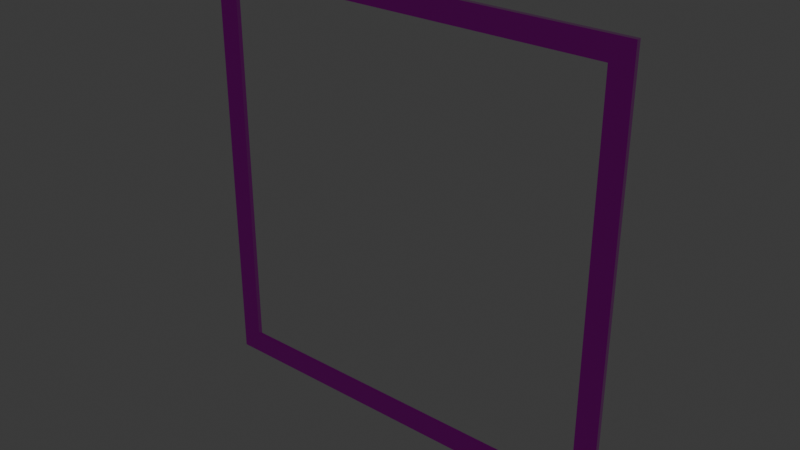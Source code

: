 # Source: picture_frame.blend  (saved by Blender 5.0.119; exported with 4.5.12 LTS)
import bpy
from mathutils import Matrix  # noqa: F401  (used for matrix-valued properties, if any)

bpy.ops.wm.read_factory_settings(use_empty=True)
scene = bpy.context.scene
scene.name = 'Scene'

# ---- collections
col_collection = bpy.data.collections.new('Collection'); scene.collection.children.link(col_collection)

# ---- images (referenced by path relative to the original .blend; pixels are not part of the script)
import os
ASSET_DIR = os.environ.get("B2B_ASSET_DIR", "")  # directory of the original .blend (textures are referenced by path, not embedded)
HERE = os.path.dirname(os.path.abspath(__file__))  # packed textures are extracted next to this script under _unpacked/

def load_image(name, relpath, width, height, colorspace="sRGB"):
    """Load a texture the original file referenced (path relative to the .blend, or extracted next to this script)."""
    p = next((c for c in (os.path.join(HERE, relpath), os.path.join(ASSET_DIR, relpath)) if relpath and os.path.exists(c)), "")
    if p:
        img = bpy.data.images.load(p, check_existing=True)
        img.name = name
    else:  # same state as the original file: an image datablock whose file is absent (Cycles renders it pink)
        img = bpy.data.images.new(name, width, height)
        img.source = "FILE"
        img.filepath = "//" + (relpath or name)
    img.colorspace_settings.name = colorspace
    return img
img_wood_table_worn_diff_1k_png = load_image('wood_table_worn_diff_1k.png', 'textures/wood_table_worn_diff_1k.png', 1024, 1024, 'sRGB')
img_wood_table_worn_nor_dx_1k_png = load_image('wood_table_worn_nor_dx_1k.png', 'textures/wood_table_worn_nor_dx_1k.png', 1024, 1024, 'sRGB')
img_wood_table_worn_arm_1k_png = load_image('wood_table_worn_arm_1k.png', 'textures/wood_table_worn_arm_1k.png', 1024, 1024, 'sRGB')

# ---- materials (node trees are filled in below, after node groups)
mat_material = bpy.data.materials.new('Material')

# ---- material node trees
mat_material.use_nodes = True; mat_material.node_tree.nodes.clear()
_N = mat_material.node_tree.nodes; _L = mat_material.node_tree.links
n0 = _N.new('ShaderNodeBsdfPrincipled'); n0.name = 'Principled BSDF'; n0.location = (-200, 100)
n1 = _N.new('ShaderNodeOutputMaterial'); n1.name = 'Material Output'; n1.location = (200, 100)
n2 = _N.new('ShaderNodeTexImage'); n2.name = 'Image Texture'; n2.location = (-695, 126)
n2.image = img_wood_table_worn_diff_1k_png
n3 = _N.new('ShaderNodeTexImage'); n3.name = 'Image Texture.001'; n3.location = (-698, -447)
n3.image = img_wood_table_worn_nor_dx_1k_png
n4 = _N.new('ShaderNodeTexImage'); n4.name = 'Image Texture.002'; n4.location = (-696, -160)
n4.image = img_wood_table_worn_arm_1k_png
n5 = _N.new('ShaderNodeNormalMap'); n5.name = 'Normal Map'; n5.location = (-436, -447)
n6 = _N.new('ShaderNodeSeparateColor'); n6.name = 'Separate Color'; n6.location = (-430, -153)
_L.new(n0.outputs[0], n1.inputs[0])
_L.new(n2.outputs[0], n0.inputs[0])
_L.new(n5.outputs[0], n0.inputs[5])
_L.new(n3.outputs[0], n5.inputs[1])
_L.new(n4.outputs[0], n6.inputs[0])
_L.new(n6.outputs[1], n0.inputs[2])
_L.new(n6.outputs[2], n0.inputs[1])
n1.is_active_output = True

# ---- world
world_world = bpy.data.worlds.new('World'); scene.world = world_world
world_world.use_nodes = True; world_world.node_tree.nodes.clear()
_N = world_world.node_tree.nodes; _L = world_world.node_tree.links
n0 = _N.new('ShaderNodeOutputWorld'); n0.name = 'World Output'; n0.location = (200, 100)
n1 = _N.new('ShaderNodeBackground'); n1.name = 'Background'; n1.location = (-200, 100)
n1.inputs[0].default_value = (0.05088, 0.05088, 0.05088, 1.0)
_L.new(n1.outputs[0], n0.inputs[0])
n0.is_active_output = True
world_world.color = (0.05088, 0.05088, 0.05088)
world_world.sun_shadow_jitter_overblur = 0.0

# ---- meshes
me_cube_001 = bpy.data.meshes.new('Cube.001')
me_cube_001.from_pydata([(-0.9, -1.0, -0.9), (-0.9, -1.0, 0.9), (-0.9, 1.0, -0.9), (-0.9, 1.0, 0.9), (0.9, -1.0, -0.9), (0.9, -1.0, 0.9), (0.9, 1.0, -0.9), (0.9, 1.0, 0.9), (-1.0, -1.0, -1.0), (-1.0, -1.0, 1.0), (1.0, -1.0, 1.0), (1.0, -1.0, -1.0), (-1.0, 1.0, 1.0), (-1.0, 1.0, -1.0), (1.0, 1.0, -1.0), (1.0, 1.0, 1.0)], [], [(8, 9, 12, 13), (14, 15, 10, 11), (13, 14, 11, 8), (15, 12, 9, 10), (0, 1, 9, 8), (5, 4, 11, 10), (4, 0, 8, 11), (1, 5, 10, 9), (3, 2, 13, 12), (2, 6, 14, 13), (7, 3, 12, 15), (6, 7, 15, 14), (4, 5, 7, 6), (0, 4, 6, 2), (0, 2, 3, 1), (5, 1, 3, 7)])
_uv = me_cube_001.uv_layers.new(name='UVMap')
_uv.uv.foreach_set('vector', [0.0, 0.0, 1.0, 0.0, 1.0, 1.0, 0.0, 1.0, 0.0, 0.0, 1.0, 0.0, 1.0, 1.0, 0.0, 1.0, 0.0, 0.0, 1.0, 0.0, 1.0, 1.0, 0.0, 1.0, 0.0, 0.0, 1.0, 0.0, 1.0, 1.0, 0.0, 1.0, 0.0, 0.0, 1.0, 0.0, 1.0, 1.0, 0.0, 1.0, 0.0, 0.0, 1.0, 0.0, 1.0, 1.0, 0.0, 1.0, 0.0, 0.0, 1.0, 0.0, 1.0, 1.0, 0.0, 1.0, 0.0, 0.0, 1.0, 0.0, 1.0, 1.0, 0.0, 1.0, 0.0, 0.0, 1.0, 0.0, 1.0, 1.0, 0.0, 1.0, 0.0, 0.0, 1.0, 0.0, 1.0, 1.0, 0.0, 1.0, 0.0, 0.0, 1.0, 0.0, 1.0, 1.0, 0.0, 1.0, 0.0, 0.0, 1.0, 0.0, 1.0, 1.0, 0.0, 1.0, 0.0, 0.0, 1.0, 0.0, 1.0, 1.0, 0.0, 1.0, 0.0, 0.0, 1.0, 0.0, 1.0, 1.0, 0.0, 1.0, 0.0, 0.0, 1.0, 0.0, 1.0, 1.0, 0.0, 1.0, 0.0, 0.0, 1.0, 0.0, 1.0, 1.0, 0.0, 1.0])
me_cube_001.materials.append(mat_material)
me_cube_001.update()

# ---- objects
ob_cube = bpy.data.objects.new('Cube', me_cube_001)

# ---- transforms, parenting, visibility, modifiers, constraints
ob_cube.location = (0.0, 0.0, 0.0)
ob_cube.scale = (1.0, 0.01, 1.0)

# ---- collection membership
col_collection.objects.link(ob_cube)

# ---- scene / render settings (as saved in the file)
scene.frame_start = 1; scene.frame_end = 250; scene.frame_set(1)
scene.render.engine = 'BLENDER_EEVEE_NEXT'
scene.render.bake_bias = 0.0
scene.render.bake_samples = 0
scene.cycles.sampling_pattern = 'TABULATED_SOBOL'
scene.eevee.use_volume_custom_range = False
bpy.context.view_layer.update()

# ---- added for rendering (the .blend has no active camera and no usable light): camera, sun
cam_auto = bpy.data.cameras.new('AutoCamera')
cam_auto.lens = 50.0
cam_auto.sensor_width = 36.0
cam_auto.clip_end = 1000.0
ob_auto_camera = bpy.data.objects.new('AutoCamera', cam_auto)
scene.collection.objects.link(ob_auto_camera)
ob_auto_camera.location = (2.617, -3.14039, 2.0936)
ob_auto_camera.rotation_euler = (1.09748, -7.21219e-08, 0.694738)
scene.camera = ob_auto_camera
light_auto_sun = bpy.data.lights.new('AutoSun', 'SUN')
light_auto_sun.energy = 3.0
light_auto_sun.angle = 0.0523599
ob_auto_sun = bpy.data.objects.new('AutoSun', light_auto_sun)
scene.collection.objects.link(ob_auto_sun)
ob_auto_sun.rotation_euler = (0.872665, 0.174533, 0.523599)
bpy.context.view_layer.update()
